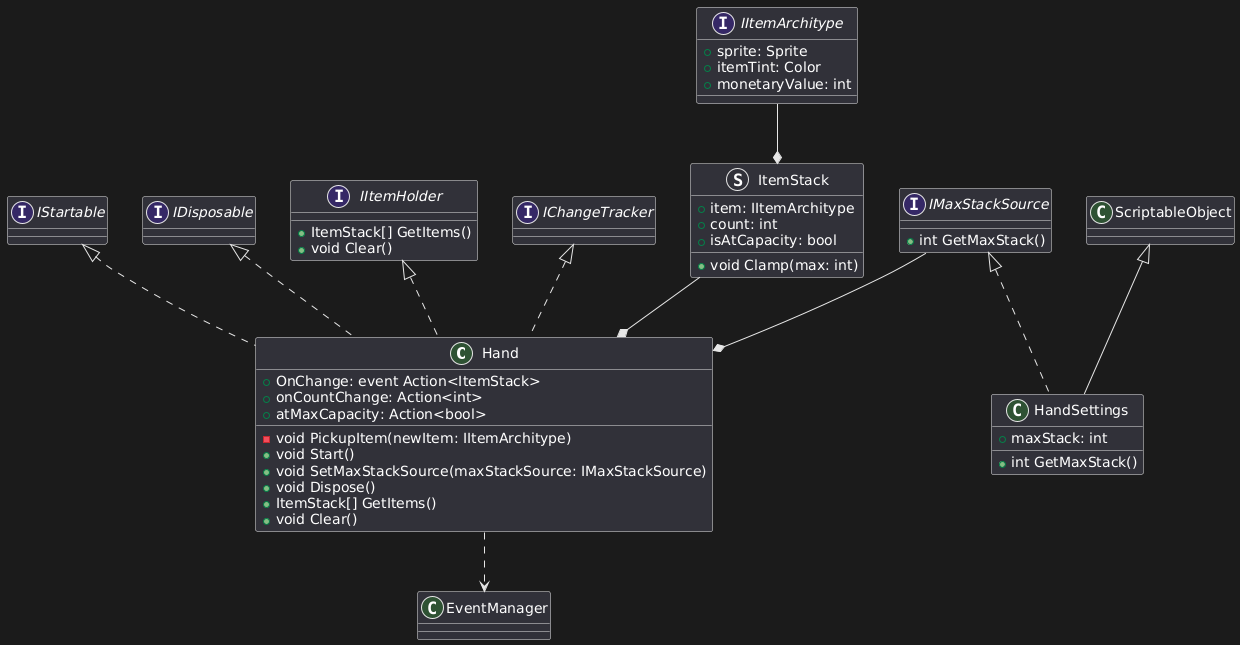

The diagram above was rendered by PlantUML. Its source (embedded in the PNG):
@startuml
class Hand implements IStartable, IDisposable, IItemHolder, IChangeTracker<ItemStack>
{
    + OnChange: event Action<ItemStack>
    + onCountChange: Action<int>
    + atMaxCapacity: Action<bool>
    - void PickupItem(newItem: IItemArchitype)
    + void Start()
    + void SetMaxStackSource(maxStackSource: IMaxStackSource)
    + void Dispose()
    + ItemStack[] GetItems()
    + void Clear()
}

class HandSettings extends ScriptableObject implements IMaxStackSource
{
    + maxStack: int
    + int GetMaxStack()
}

interface IItemArchitype
{
    + sprite: Sprite
    + itemTint: Color
    + monetaryValue: int
}

interface IItemHolder
{
    + ItemStack[] GetItems()
    + void Clear()
}

interface IMaxStackSource
{
    + int GetMaxStack()
}

struct ItemStack
{
    + item: IItemArchitype
    + count: int
    + isAtCapacity: bool
    + void Clamp(max: int)
}

IItemArchitype --* ItemStack
ItemStack --* Hand
IMaxStackSource --* Hand
Hand ..> EventManager
@enduml